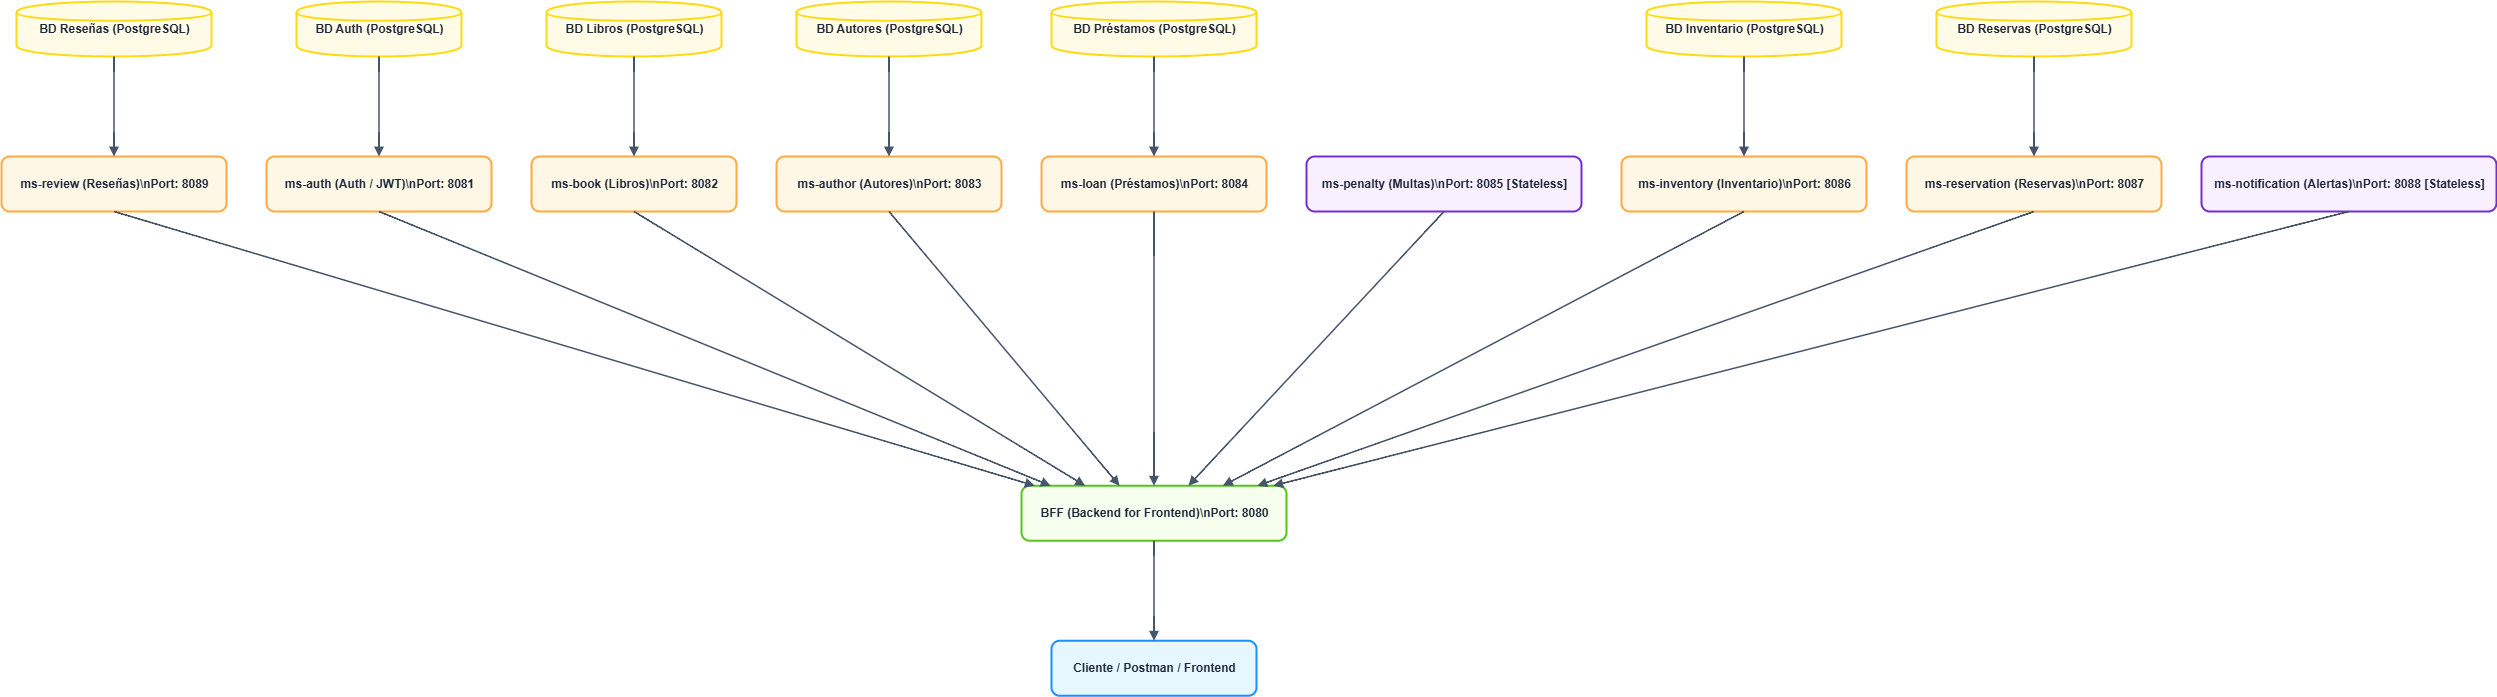

The diagram above was exported from draw.io. Its source (the exported page's mxGraphModel, read from the mxfile embedded in the PNG):
<mxGraphModel dx="2689" dy="1256" grid="1" gridSize="10" guides="1" tooltips="1" connect="1" arrows="1" fold="1" page="1" pageScale="1" pageWidth="827" pageHeight="1169" math="0" shadow="0">
  <root>
    <mxCell id="0" />
    <mxCell id="1" parent="0" />
    <UserObject label="%name%" name="Cliente / Postman / Frontend" placeholders="1" id="orW2zb_YNkBdTujiLVHS-1">
      <mxCell parent="1" style="shape=mxgraph.basic.roundRect;fillColor=#E6F7FF;strokeColor=#1890FF;strokeWidth=2;fontColor=#1E293B;fontSize=12;html=1;fontStyle=1;rounded=1;" vertex="1">
        <mxGeometry height="55" width="205" x="1070" y="659.24" as="geometry" />
      </mxCell>
    </UserObject>
    <UserObject label="%name%" name="BFF (Backend for Frontend)\nPort: 8080" placeholders="1" id="orW2zb_YNkBdTujiLVHS-2">
      <mxCell parent="1" style="shape=mxgraph.basic.roundRect;fillColor=#F6FFED;strokeColor=#52C41A;strokeWidth=2;fontColor=#1E293B;fontSize=12;html=1;fontStyle=1;rounded=1;" vertex="1">
        <mxGeometry height="55" width="265" x="1040" y="504.24" as="geometry" />
      </mxCell>
    </UserObject>
    <UserObject label="%name%" name="ms-auth (Auth / JWT)\nPort: 8081" placeholders="1" id="orW2zb_YNkBdTujiLVHS-3">
      <mxCell parent="1" style="shape=mxgraph.basic.roundRect;fillColor=#FFF7E6;strokeColor=#FFA940;strokeWidth=2;fontColor=#1E293B;fontSize=12;html=1;fontStyle=1;rounded=1;" vertex="1">
        <mxGeometry height="55" width="225" x="285" y="175" as="geometry" />
      </mxCell>
    </UserObject>
    <UserObject label="%name%" name="ms-book (Libros)\nPort: 8082" placeholders="1" id="orW2zb_YNkBdTujiLVHS-4">
      <mxCell parent="1" style="shape=mxgraph.basic.roundRect;fillColor=#FFF7E6;strokeColor=#FFA940;strokeWidth=2;fontColor=#1E293B;fontSize=12;html=1;fontStyle=1;rounded=1;" vertex="1">
        <mxGeometry height="55" width="205" x="550" y="175" as="geometry" />
      </mxCell>
    </UserObject>
    <UserObject label="%name%" name="ms-author (Autores)\nPort: 8083" placeholders="1" id="orW2zb_YNkBdTujiLVHS-5">
      <mxCell parent="1" style="shape=mxgraph.basic.roundRect;fillColor=#FFF7E6;strokeColor=#FFA940;strokeWidth=2;fontColor=#1E293B;fontSize=12;html=1;fontStyle=1;rounded=1;" vertex="1">
        <mxGeometry height="55" width="225" x="795" y="175" as="geometry" />
      </mxCell>
    </UserObject>
    <UserObject label="%name%" name="ms-loan (Préstamos)\nPort: 8084" placeholders="1" id="orW2zb_YNkBdTujiLVHS-6">
      <mxCell parent="1" style="shape=mxgraph.basic.roundRect;fillColor=#FFF7E6;strokeColor=#FFA940;strokeWidth=2;fontColor=#1E293B;fontSize=12;html=1;fontStyle=1;rounded=1;" vertex="1">
        <mxGeometry height="55" width="225" x="1060" y="175" as="geometry" />
      </mxCell>
    </UserObject>
    <UserObject label="%name%" name="ms-penalty (Multas)\nPort: 8085 [Stateless]" placeholders="1" id="orW2zb_YNkBdTujiLVHS-7">
      <mxCell parent="1" style="shape=mxgraph.basic.roundRect;fillColor=#F9F0FF;strokeColor=#722ED1;strokeWidth=2;fontColor=#1E293B;fontSize=12;html=1;fontStyle=1;rounded=1;" vertex="1">
        <mxGeometry height="55" width="275" x="1325" y="175" as="geometry" />
      </mxCell>
    </UserObject>
    <UserObject label="%name%" name="ms-inventory (Inventario)\nPort: 8086" placeholders="1" id="orW2zb_YNkBdTujiLVHS-8">
      <mxCell parent="1" style="shape=mxgraph.basic.roundRect;fillColor=#FFF7E6;strokeColor=#FFA940;strokeWidth=2;fontColor=#1E293B;fontSize=12;html=1;fontStyle=1;rounded=1;" vertex="1">
        <mxGeometry height="55" width="245" x="1640" y="175" as="geometry" />
      </mxCell>
    </UserObject>
    <UserObject label="%name%" name="ms-reservation (Reservas)\nPort: 8087" placeholders="1" id="orW2zb_YNkBdTujiLVHS-9">
      <mxCell parent="1" style="shape=mxgraph.basic.roundRect;fillColor=#FFF7E6;strokeColor=#FFA940;strokeWidth=2;fontColor=#1E293B;fontSize=12;html=1;fontStyle=1;rounded=1;" vertex="1">
        <mxGeometry height="55" width="255" x="1925" y="175" as="geometry" />
      </mxCell>
    </UserObject>
    <UserObject label="%name%" name="ms-notification (Alertas)\nPort: 8088 [Stateless]" placeholders="1" id="orW2zb_YNkBdTujiLVHS-10">
      <mxCell parent="1" style="shape=mxgraph.basic.roundRect;fillColor=#F9F0FF;strokeColor=#722ED1;strokeWidth=2;fontColor=#1E293B;fontSize=12;html=1;fontStyle=1;rounded=1;" vertex="1">
        <mxGeometry height="55" width="295" x="2220" y="175" as="geometry" />
      </mxCell>
    </UserObject>
    <UserObject label="%name%" name="ms-review (Reseñas)\nPort: 8089" placeholders="1" id="orW2zb_YNkBdTujiLVHS-11">
      <mxCell parent="1" style="shape=mxgraph.basic.roundRect;fillColor=#FFF7E6;strokeColor=#FFA940;strokeWidth=2;fontColor=#1E293B;fontSize=12;html=1;fontStyle=1;rounded=1;" vertex="1">
        <mxGeometry height="55" width="225" x="20" y="175" as="geometry" />
      </mxCell>
    </UserObject>
    <UserObject label="%name%" name="BD Auth (PostgreSQL)" placeholders="1" id="orW2zb_YNkBdTujiLVHS-12">
      <mxCell parent="1" style="shape=cylinder;fillColor=#FFFBE6;strokeColor=#FADB14;strokeWidth=2;fontColor=#1E293B;fontSize=12;html=1;fontStyle=1;rounded=1;" vertex="1">
        <mxGeometry height="55" width="165" x="315" y="20" as="geometry" />
      </mxCell>
    </UserObject>
    <UserObject label="%name%" name="BD Libros (PostgreSQL)" placeholders="1" id="orW2zb_YNkBdTujiLVHS-13">
      <mxCell parent="1" style="shape=cylinder;fillColor=#FFFBE6;strokeColor=#FADB14;strokeWidth=2;fontColor=#1E293B;fontSize=12;html=1;fontStyle=1;rounded=1;" vertex="1">
        <mxGeometry height="55" width="175" x="565" y="20" as="geometry" />
      </mxCell>
    </UserObject>
    <UserObject label="%name%" name="BD Autores (PostgreSQL)" placeholders="1" id="orW2zb_YNkBdTujiLVHS-14">
      <mxCell parent="1" style="shape=cylinder;fillColor=#FFFBE6;strokeColor=#FADB14;strokeWidth=2;fontColor=#1E293B;fontSize=12;html=1;fontStyle=1;rounded=1;" vertex="1">
        <mxGeometry height="55" width="185" x="815" y="20" as="geometry" />
      </mxCell>
    </UserObject>
    <UserObject label="%name%" name="BD Préstamos (PostgreSQL)" placeholders="1" id="orW2zb_YNkBdTujiLVHS-15">
      <mxCell parent="1" style="shape=cylinder;fillColor=#FFFBE6;strokeColor=#FADB14;strokeWidth=2;fontColor=#1E293B;fontSize=12;html=1;fontStyle=1;rounded=1;" vertex="1">
        <mxGeometry height="55" width="205" x="1070" y="20" as="geometry" />
      </mxCell>
    </UserObject>
    <UserObject label="%name%" name="BD Inventario (PostgreSQL)" placeholders="1" id="orW2zb_YNkBdTujiLVHS-16">
      <mxCell parent="1" style="shape=cylinder;fillColor=#FFFBE6;strokeColor=#FADB14;strokeWidth=2;fontColor=#1E293B;fontSize=12;html=1;fontStyle=1;rounded=1;" vertex="1">
        <mxGeometry height="55" width="195" x="1665" y="20" as="geometry" />
      </mxCell>
    </UserObject>
    <UserObject label="%name%" name="BD Reservas (PostgreSQL)" placeholders="1" id="orW2zb_YNkBdTujiLVHS-17">
      <mxCell parent="1" style="shape=cylinder;fillColor=#FFFBE6;strokeColor=#FADB14;strokeWidth=2;fontColor=#1E293B;fontSize=12;html=1;fontStyle=1;rounded=1;" vertex="1">
        <mxGeometry height="55" width="195" x="1955" y="20" as="geometry" />
      </mxCell>
    </UserObject>
    <UserObject label="%name%" name="BD Reseñas (PostgreSQL)" placeholders="1" id="orW2zb_YNkBdTujiLVHS-18">
      <mxCell parent="1" style="shape=cylinder;fillColor=#FFFBE6;strokeColor=#FADB14;strokeWidth=2;fontColor=#1E293B;fontSize=12;html=1;fontStyle=1;rounded=1;" vertex="1">
        <mxGeometry height="55" width="195" x="35" y="20" as="geometry" />
      </mxCell>
    </UserObject>
    <mxCell id="orW2zb_YNkBdTujiLVHS-19" edge="1" parent="1" source="orW2zb_YNkBdTujiLVHS-2" style="curved=1;endArrow=block;html=1;strokeColor=#475569;strokeWidth=1.5;labelBackgroundColor=none;noEdgeStyle=1;exitX=0.5;exitY=1;entryX=0.5;entryY=0;" target="orW2zb_YNkBdTujiLVHS-1" value="">
      <mxGeometry relative="1" as="geometry" />
    </mxCell>
    <mxCell id="orW2zb_YNkBdTujiLVHS-20" edge="1" parent="1" source="orW2zb_YNkBdTujiLVHS-3" style="curved=1;endArrow=block;html=1;strokeColor=#475569;strokeWidth=1.5;labelBackgroundColor=none;noEdgeStyle=1;exitX=0.5;exitY=1;entryX=0.11;entryY=0;" target="orW2zb_YNkBdTujiLVHS-2" value="">
      <mxGeometry relative="1" as="geometry" />
    </mxCell>
    <mxCell id="orW2zb_YNkBdTujiLVHS-21" edge="1" parent="1" source="orW2zb_YNkBdTujiLVHS-4" style="curved=1;endArrow=block;html=1;strokeColor=#475569;strokeWidth=1.5;labelBackgroundColor=none;noEdgeStyle=1;exitX=0.5;exitY=1;entryX=0.24;entryY=0;" target="orW2zb_YNkBdTujiLVHS-2" value="">
      <mxGeometry relative="1" as="geometry" />
    </mxCell>
    <mxCell id="orW2zb_YNkBdTujiLVHS-22" edge="1" parent="1" source="orW2zb_YNkBdTujiLVHS-5" style="curved=1;endArrow=block;html=1;strokeColor=#475569;strokeWidth=1.5;labelBackgroundColor=none;noEdgeStyle=1;exitX=0.5;exitY=1;entryX=0.37;entryY=0;" target="orW2zb_YNkBdTujiLVHS-2" value="">
      <mxGeometry relative="1" as="geometry" />
    </mxCell>
    <mxCell id="orW2zb_YNkBdTujiLVHS-23" edge="1" parent="1" source="orW2zb_YNkBdTujiLVHS-6" style="curved=1;endArrow=block;html=1;strokeColor=#475569;strokeWidth=1.5;labelBackgroundColor=none;noEdgeStyle=1;exitX=0.5;exitY=1;entryX=0.5;entryY=0;" target="orW2zb_YNkBdTujiLVHS-2" value="">
      <mxGeometry relative="1" as="geometry" />
    </mxCell>
    <mxCell id="orW2zb_YNkBdTujiLVHS-24" edge="1" parent="1" source="orW2zb_YNkBdTujiLVHS-7" style="curved=1;endArrow=block;html=1;strokeColor=#475569;strokeWidth=1.5;labelBackgroundColor=none;noEdgeStyle=1;exitX=0.5;exitY=1;entryX=0.63;entryY=0;" target="orW2zb_YNkBdTujiLVHS-2" value="">
      <mxGeometry relative="1" as="geometry" />
    </mxCell>
    <mxCell id="orW2zb_YNkBdTujiLVHS-25" edge="1" parent="1" source="orW2zb_YNkBdTujiLVHS-8" style="curved=1;endArrow=block;html=1;strokeColor=#475569;strokeWidth=1.5;labelBackgroundColor=none;noEdgeStyle=1;exitX=0.5;exitY=1;entryX=0.76;entryY=0;" target="orW2zb_YNkBdTujiLVHS-2" value="">
      <mxGeometry relative="1" as="geometry" />
    </mxCell>
    <mxCell id="orW2zb_YNkBdTujiLVHS-26" edge="1" parent="1" source="orW2zb_YNkBdTujiLVHS-9" style="curved=1;endArrow=block;html=1;strokeColor=#475569;strokeWidth=1.5;labelBackgroundColor=none;noEdgeStyle=1;exitX=0.5;exitY=1;entryX=0.89;entryY=0;" target="orW2zb_YNkBdTujiLVHS-2" value="">
      <mxGeometry relative="1" as="geometry" />
    </mxCell>
    <mxCell id="orW2zb_YNkBdTujiLVHS-27" edge="1" parent="1" source="orW2zb_YNkBdTujiLVHS-10" style="curved=1;endArrow=block;html=1;strokeColor=#475569;strokeWidth=1.5;labelBackgroundColor=none;noEdgeStyle=1;exitX=0.5;exitY=1;entryX=0.95;entryY=0;" target="orW2zb_YNkBdTujiLVHS-2" value="">
      <mxGeometry relative="1" as="geometry" />
    </mxCell>
    <mxCell id="orW2zb_YNkBdTujiLVHS-28" edge="1" parent="1" source="orW2zb_YNkBdTujiLVHS-11" style="curved=1;endArrow=block;html=1;strokeColor=#475569;strokeWidth=1.5;labelBackgroundColor=none;noEdgeStyle=1;exitX=0.5;exitY=1;entryX=0.05;entryY=0;" target="orW2zb_YNkBdTujiLVHS-2" value="">
      <mxGeometry relative="1" as="geometry" />
    </mxCell>
    <mxCell id="orW2zb_YNkBdTujiLVHS-29" edge="1" parent="1" source="orW2zb_YNkBdTujiLVHS-12" style="curved=1;endArrow=block;html=1;strokeColor=#475569;strokeWidth=1.5;labelBackgroundColor=none;noEdgeStyle=1;exitX=0.5;exitY=1;entryX=0.5;entryY=0;" target="orW2zb_YNkBdTujiLVHS-3" value="">
      <mxGeometry relative="1" as="geometry" />
    </mxCell>
    <mxCell id="orW2zb_YNkBdTujiLVHS-30" edge="1" parent="1" source="orW2zb_YNkBdTujiLVHS-13" style="curved=1;endArrow=block;html=1;strokeColor=#475569;strokeWidth=1.5;labelBackgroundColor=none;noEdgeStyle=1;exitX=0.5;exitY=1;entryX=0.5;entryY=0;" target="orW2zb_YNkBdTujiLVHS-4" value="">
      <mxGeometry relative="1" as="geometry" />
    </mxCell>
    <mxCell id="orW2zb_YNkBdTujiLVHS-31" edge="1" parent="1" source="orW2zb_YNkBdTujiLVHS-14" style="curved=1;endArrow=block;html=1;strokeColor=#475569;strokeWidth=1.5;labelBackgroundColor=none;noEdgeStyle=1;exitX=0.5;exitY=1;entryX=0.5;entryY=0;" target="orW2zb_YNkBdTujiLVHS-5" value="">
      <mxGeometry relative="1" as="geometry" />
    </mxCell>
    <mxCell id="orW2zb_YNkBdTujiLVHS-32" edge="1" parent="1" source="orW2zb_YNkBdTujiLVHS-15" style="curved=1;endArrow=block;html=1;strokeColor=#475569;strokeWidth=1.5;labelBackgroundColor=none;noEdgeStyle=1;exitX=0.5;exitY=1;entryX=0.5;entryY=0;" target="orW2zb_YNkBdTujiLVHS-6" value="">
      <mxGeometry relative="1" as="geometry" />
    </mxCell>
    <mxCell id="orW2zb_YNkBdTujiLVHS-33" edge="1" parent="1" source="orW2zb_YNkBdTujiLVHS-16" style="curved=1;endArrow=block;html=1;strokeColor=#475569;strokeWidth=1.5;labelBackgroundColor=none;noEdgeStyle=1;exitX=0.5;exitY=1;entryX=0.5;entryY=0;" target="orW2zb_YNkBdTujiLVHS-8" value="">
      <mxGeometry relative="1" as="geometry" />
    </mxCell>
    <mxCell id="orW2zb_YNkBdTujiLVHS-34" edge="1" parent="1" source="orW2zb_YNkBdTujiLVHS-17" style="curved=1;endArrow=block;html=1;strokeColor=#475569;strokeWidth=1.5;labelBackgroundColor=none;noEdgeStyle=1;exitX=0.5;exitY=1;entryX=0.5;entryY=0;" target="orW2zb_YNkBdTujiLVHS-9" value="">
      <mxGeometry relative="1" as="geometry" />
    </mxCell>
    <mxCell id="orW2zb_YNkBdTujiLVHS-35" edge="1" parent="1" source="orW2zb_YNkBdTujiLVHS-18" style="curved=1;endArrow=block;html=1;strokeColor=#475569;strokeWidth=1.5;labelBackgroundColor=none;noEdgeStyle=1;exitX=0.5;exitY=1;entryX=0.5;entryY=0;" target="orW2zb_YNkBdTujiLVHS-11" value="">
      <mxGeometry relative="1" as="geometry" />
    </mxCell>
  </root>
</mxGraphModel>